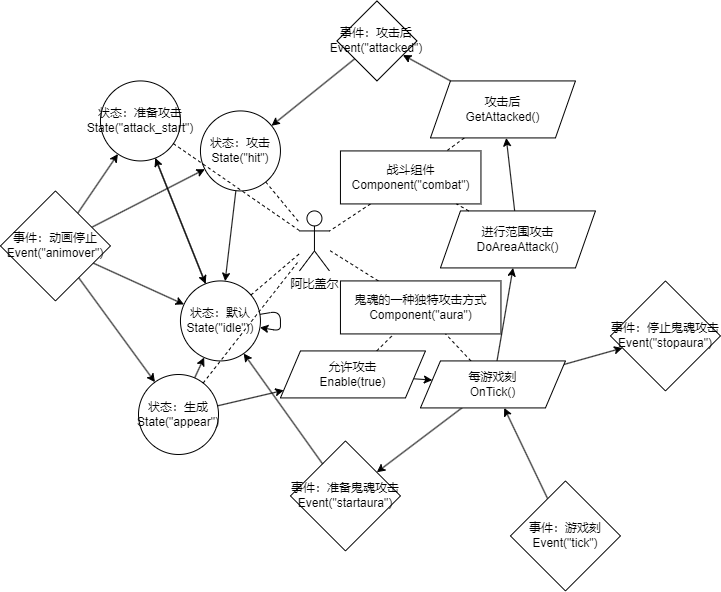

The diagram above was exported from draw.io. Its source (the exported page's mxGraphModel, read from the mxfile embedded in the PNG):
<mxGraphModel dx="1704" dy="573" grid="1" gridSize="10" guides="1" tooltips="1" connect="1" arrows="1" fold="1" page="1" pageScale="1" pageWidth="827" pageHeight="1169" math="0" shadow="0">
  <root>
    <mxCell id="0" />
    <mxCell id="1" parent="0" />
    <mxCell id="29" value="阿比盖尔" style="shape=umlActor;verticalLabelPosition=bottom;verticalAlign=top;html=1;outlineConnect=0;" vertex="1" parent="1">
      <mxGeometry x="-79.04584899960449" y="706.4349117022981" width="30" height="60" as="geometry" />
    </mxCell>
    <mxCell id="32" style="edgeStyle=none;html=1;dashed=1;endArrow=none;endFill=0;noEdgeStyle=1;" edge="1" parent="1" source="30" target="29">
      <mxGeometry relative="1" as="geometry" />
    </mxCell>
    <mxCell id="33" style="edgeStyle=none;html=1;dashed=1;endArrow=none;endFill=0;noEdgeStyle=1;" edge="1" parent="1" source="31" target="29">
      <mxGeometry relative="1" as="geometry" />
    </mxCell>
    <mxCell id="56" value="事件：停止鬼魂攻击&lt;br&gt;Event(&quot;stopaura&quot;)" style="rhombus;whiteSpace=wrap;html=1;" vertex="1" parent="1">
      <mxGeometry x="231.95415100039554" y="776.4349117022981" width="110" height="110" as="geometry" />
    </mxCell>
    <mxCell id="57" value="事件：准备鬼魂攻击&lt;br&gt;Event(&quot;startaura&quot;)" style="rhombus;whiteSpace=wrap;html=1;" vertex="1" parent="1">
      <mxGeometry x="-88.04584899960446" y="936.4349117022981" width="110" height="110" as="geometry" />
    </mxCell>
    <mxCell id="58" style="edgeStyle=none;html=1;fontFamily=Helvetica;fontSize=12;fontColor=rgb(240, 240, 240);noEdgeStyle=1;" edge="1" parent="1" source="39" target="56">
      <mxGeometry relative="1" as="geometry" />
    </mxCell>
    <mxCell id="59" style="edgeStyle=none;html=1;fontFamily=Helvetica;fontSize=12;fontColor=rgb(240, 240, 240);noEdgeStyle=1;" edge="1" parent="1" source="39" target="57">
      <mxGeometry relative="1" as="geometry" />
    </mxCell>
    <mxCell id="60" style="edgeStyle=none;html=1;fontFamily=Helvetica;fontSize=12;fontColor=rgb(240, 240, 240);noEdgeStyle=1;" edge="1" parent="1" source="39" target="46">
      <mxGeometry relative="1" as="geometry" />
    </mxCell>
    <mxCell id="31" value="鬼魂的一种独特攻击方式&lt;br&gt;Component(&quot;aura&quot;)" style="rounded=0;whiteSpace=wrap;html=1;container=0;" vertex="1" parent="1">
      <mxGeometry x="-38.04584899960446" y="776.4349117022981" width="160.5" height="53" as="geometry" />
    </mxCell>
    <mxCell id="64" style="edgeStyle=none;html=1;fontFamily=Helvetica;fontSize=12;fontColor=rgb(240, 240, 240);noEdgeStyle=1;" edge="1" parent="1" source="46" target="51">
      <mxGeometry relative="1" as="geometry" />
    </mxCell>
    <mxCell id="65" style="edgeStyle=none;html=1;fontFamily=Helvetica;fontSize=12;fontColor=rgb(240, 240, 240);endArrow=none;dashed=1;endFill=0;noEdgeStyle=1;" edge="1" parent="1" source="39" target="31">
      <mxGeometry relative="1" as="geometry" />
    </mxCell>
    <mxCell id="46" value="进行范围攻击&lt;br&gt;DoAreaAttack()" style="shape=parallelogram;perimeter=parallelogramPerimeter;whiteSpace=wrap;html=1;fixedSize=1;rounded=0;fontFamily=Helvetica;fontSize=12;" vertex="1" parent="1">
      <mxGeometry x="61.95415100039554" y="706.4349117022981" width="155" height="57" as="geometry" />
    </mxCell>
    <mxCell id="66" style="edgeStyle=none;html=1;fontFamily=Helvetica;fontSize=12;fontColor=rgb(240, 240, 240);dashed=1;endArrow=none;endFill=0;noEdgeStyle=1;" edge="1" parent="1" source="51" target="30">
      <mxGeometry relative="1" as="geometry" />
    </mxCell>
    <mxCell id="74" style="edgeStyle=none;html=1;fontFamily=Helvetica;fontSize=12;fontColor=rgb(240, 240, 240);endArrow=classic;endFill=1;noEdgeStyle=1;" edge="1" parent="1" source="51" target="73">
      <mxGeometry relative="1" as="geometry" />
    </mxCell>
    <mxCell id="51" value="攻击后&lt;br&gt;GetAttacked()" style="shape=parallelogram;perimeter=parallelogramPerimeter;whiteSpace=wrap;html=1;fixedSize=1;rounded=0;fontFamily=Helvetica;fontSize=12;" vertex="1" parent="1">
      <mxGeometry x="51.95415100039554" y="576.4349117022981" width="145" height="57" as="geometry" />
    </mxCell>
    <mxCell id="39" value="每游戏刻&lt;br&gt;OnTick()" style="shape=parallelogram;perimeter=parallelogramPerimeter;whiteSpace=wrap;html=1;fixedSize=1;rounded=0;fontFamily=Helvetica;fontSize=12;" vertex="1" parent="1">
      <mxGeometry x="41.95415100039554" y="856.4349117022981" width="145" height="47" as="geometry" />
    </mxCell>
    <mxCell id="30" value="战斗组件&lt;br&gt;Component(&quot;combat&quot;)&lt;span style=&quot;color: rgba(0, 0, 0, 0); font-family: monospace; font-size: 0px; text-align: start;&quot;&gt;%3CmxGraphModel%3E%3Croot%3E%3CmxCell%20id%3D%220%22%2F%3E%3CmxCell%20id%3D%221%22%20parent%3D%220%22%2F%3E%3CmxCell%20id%3D%222%22%20value%3D%22%E6%88%98%E6%96%97%E7%BB%84%E4%BB%B6%E8%BF%9B%E8%A1%8C%E8%8C%83%E5%9B%B4%E6%94%BB%E5%87%BB%26lt%3Bbr%26gt%3BComponent(%26quot%3Bcombat%26quot%3B)%3ADoAreaAttack()%22%20style%3D%22rounded%3D0%3BwhiteSpace%3Dwrap%3Bhtml%3D1%3B%22%20vertex%3D%221%22%20parent%3D%221%22%3E%3CmxGeometry%20x%3D%22200%22%20y%3D%22141%22%20width%3D%22230%22%20height%3D%2260%22%20as%3D%22geometry%22%2F%3E%3C%2FmxCell%3E%3C%2Froot%3E%3C%2FmxGraphModel%3E&lt;/span&gt;" style="rounded=0;whiteSpace=wrap;html=1;" vertex="1" parent="1">
      <mxGeometry x="-38.04584899960446" y="646.4349117022981" width="140.5" height="53" as="geometry" />
    </mxCell>
    <mxCell id="71" style="edgeStyle=none;html=1;fontFamily=Helvetica;fontSize=12;fontColor=rgb(240, 240, 240);dashed=1;endArrow=none;endFill=0;noEdgeStyle=1;" edge="1" parent="1" source="46" target="30">
      <mxGeometry relative="1" as="geometry">
        <mxPoint x="156.29069767441865" y="771" as="sourcePoint" />
        <mxPoint x="60.418604651162696" y="941" as="targetPoint" />
      </mxGeometry>
    </mxCell>
    <mxCell id="103" style="edgeStyle=none;html=1;fontFamily=Helvetica;fontSize=12;fontColor=rgb(240, 240, 240);endArrow=classic;endFill=1;noEdgeStyle=1;" edge="1" parent="1" source="73" target="96">
      <mxGeometry relative="1" as="geometry" />
    </mxCell>
    <mxCell id="73" value="事件：攻击后&lt;br&gt;Event(&quot;attacked&quot;)" style="rhombus;whiteSpace=wrap;html=1;rounded=0;fontFamily=Helvetica;fontSize=12;" vertex="1" parent="1">
      <mxGeometry x="-41.54584899960431" y="496.4349117022981" width="80" height="80" as="geometry" />
    </mxCell>
    <mxCell id="104" style="edgeStyle=none;html=1;fontFamily=Helvetica;fontSize=12;fontColor=rgb(240, 240, 240);endArrow=classic;endFill=1;noEdgeStyle=1;" edge="1" parent="1" source="75" target="77">
      <mxGeometry relative="1" as="geometry" />
    </mxCell>
    <mxCell id="75" value="状态：默认&lt;br&gt;State(&quot;idle&quot;))" style="ellipse;whiteSpace=wrap;html=1;aspect=fixed;rounded=0;fontFamily=Helvetica;fontSize=12;" vertex="1" parent="1">
      <mxGeometry x="-198.04584899960446" y="776.4349117022981" width="80" height="80" as="geometry" />
    </mxCell>
    <mxCell id="76" style="edgeStyle=none;html=1;dashed=1;endArrow=none;endFill=0;noEdgeStyle=1;" edge="1" parent="1" source="75" target="29">
      <mxGeometry relative="1" as="geometry">
        <mxPoint x="399.5937500000002" y="614" as="sourcePoint" />
        <mxPoint x="370.9999999999998" y="646.7956989247314" as="targetPoint" />
      </mxGeometry>
    </mxCell>
    <mxCell id="106" style="edgeStyle=none;html=1;fontFamily=Helvetica;fontSize=12;fontColor=rgb(240, 240, 240);endArrow=classic;endFill=1;noEdgeStyle=1;" edge="1" parent="1" source="77" target="75">
      <mxGeometry relative="1" as="geometry" />
    </mxCell>
    <mxCell id="77" value="状态：准备攻击&lt;br&gt;State(&quot;attack_start&quot;)" style="ellipse;whiteSpace=wrap;html=1;aspect=fixed;rounded=0;fontFamily=Helvetica;fontSize=12;" vertex="1" parent="1">
      <mxGeometry x="-278.04584899960446" y="576.4349117022981" width="80" height="80" as="geometry" />
    </mxCell>
    <mxCell id="105" style="edgeStyle=none;html=1;fontFamily=Helvetica;fontSize=12;fontColor=rgb(240, 240, 240);endArrow=classic;endFill=1;noEdgeStyle=1;" edge="1" parent="1" source="78" target="77">
      <mxGeometry relative="1" as="geometry" />
    </mxCell>
    <mxCell id="107" style="edgeStyle=none;html=1;fontFamily=Helvetica;fontSize=12;fontColor=rgb(240, 240, 240);endArrow=classic;endFill=1;noEdgeStyle=1;" edge="1" parent="1" source="78" target="96">
      <mxGeometry relative="1" as="geometry" />
    </mxCell>
    <mxCell id="111" style="edgeStyle=none;html=1;fontFamily=Helvetica;fontSize=12;fontColor=rgb(240, 240, 240);endArrow=classic;endFill=1;noEdgeStyle=1;" edge="1" parent="1" source="78" target="75">
      <mxGeometry relative="1" as="geometry" />
    </mxCell>
    <mxCell id="117" style="edgeStyle=none;html=1;fontFamily=Helvetica;fontSize=12;fontColor=rgb(240, 240, 240);endArrow=classic;endFill=1;noEdgeStyle=1;" edge="1" parent="1" source="78" target="116">
      <mxGeometry relative="1" as="geometry" />
    </mxCell>
    <mxCell id="78" value="事件：动画停止&lt;br&gt;Event(&quot;animover&quot;)" style="rhombus;whiteSpace=wrap;html=1;" vertex="1" parent="1">
      <mxGeometry x="-378.04584899960446" y="686.4349117022981" width="110" height="110" as="geometry" />
    </mxCell>
    <mxCell id="86" style="edgeStyle=none;html=1;fontFamily=Helvetica;fontSize=12;fontColor=rgb(240, 240, 240);endArrow=classic;endFill=1;noEdgeStyle=1;" edge="1" parent="1" source="57" target="75">
      <mxGeometry relative="1" as="geometry">
        <mxPoint x="-146.04584899960423" y="781.434911702298" as="sourcePoint" />
      </mxGeometry>
    </mxCell>
    <mxCell id="108" style="edgeStyle=none;html=1;fontFamily=Helvetica;fontSize=12;fontColor=rgb(240, 240, 240);endArrow=classic;endFill=1;noEdgeStyle=1;" edge="1" parent="1" source="96" target="75">
      <mxGeometry relative="1" as="geometry" />
    </mxCell>
    <mxCell id="96" value="状态：攻击&lt;br&gt;State(&quot;hit&quot;)" style="ellipse;whiteSpace=wrap;html=1;aspect=fixed;rounded=0;fontFamily=Helvetica;fontSize=12;" vertex="1" parent="1">
      <mxGeometry x="-178.04584899960446" y="606.4349117022981" width="80" height="80" as="geometry" />
    </mxCell>
    <mxCell id="97" style="edgeStyle=none;html=1;dashed=1;endArrow=none;endFill=0;noEdgeStyle=1;" edge="1" parent="1" source="77" target="29">
      <mxGeometry relative="1" as="geometry">
        <mxPoint x="497.635831057984" y="766.4933930842199" as="sourcePoint" />
        <mxPoint x="371" y="674.8620689655172" as="targetPoint" />
      </mxGeometry>
    </mxCell>
    <mxCell id="98" style="edgeStyle=none;html=1;dashed=1;endArrow=none;endFill=0;noEdgeStyle=1;" edge="1" parent="1" source="96" target="29">
      <mxGeometry relative="1" as="geometry">
        <mxPoint x="497.635831057984" y="766.4933930842199" as="sourcePoint" />
        <mxPoint x="371" y="674.8620689655172" as="targetPoint" />
      </mxGeometry>
    </mxCell>
    <mxCell id="110" style="edgeStyle=none;html=1;fontFamily=Helvetica;fontSize=12;fontColor=rgb(240, 240, 240);endArrow=classic;endFill=1;noEdgeStyle=1;" edge="1" parent="1" source="109" target="39">
      <mxGeometry relative="1" as="geometry" />
    </mxCell>
    <mxCell id="109" value="事件：游戏刻&lt;br&gt;Event(&quot;tick&quot;)" style="rhombus;whiteSpace=wrap;html=1;" vertex="1" parent="1">
      <mxGeometry x="131.95415100039554" y="976.4349117022981" width="110" height="110" as="geometry" />
    </mxCell>
    <mxCell id="112" style="edgeStyle=none;html=1;fontFamily=Helvetica;fontSize=12;fontColor=rgb(240, 240, 240);endArrow=classic;endFill=1;" edge="1" parent="1" source="75" target="75">
      <mxGeometry relative="1" as="geometry" />
    </mxCell>
    <mxCell id="115" style="edgeStyle=none;html=1;fontFamily=Helvetica;fontSize=12;fontColor=rgb(240, 240, 240);endArrow=classic;endFill=1;noEdgeStyle=1;" edge="1" parent="1" source="113" target="39">
      <mxGeometry relative="1" as="geometry" />
    </mxCell>
    <mxCell id="113" value="允许攻击&lt;br&gt;Enable(true)" style="shape=parallelogram;perimeter=parallelogramPerimeter;whiteSpace=wrap;html=1;fixedSize=1;rounded=0;fontFamily=Helvetica;fontSize=12;" vertex="1" parent="1">
      <mxGeometry x="-98.04584899960446" y="846.4349117022981" width="145" height="47" as="geometry" />
    </mxCell>
    <mxCell id="114" style="edgeStyle=none;html=1;fontFamily=Helvetica;fontSize=12;fontColor=rgb(240, 240, 240);endArrow=none;dashed=1;endFill=0;noEdgeStyle=1;" edge="1" parent="1" source="113" target="31">
      <mxGeometry relative="1" as="geometry">
        <mxPoint x="-80.68068046027861" y="467.00491170229816" as="sourcePoint" />
        <mxPoint x="84.7125779666876" y="595.0049117022982" as="targetPoint" />
      </mxGeometry>
    </mxCell>
    <mxCell id="118" style="edgeStyle=none;html=1;fontFamily=Helvetica;fontSize=12;fontColor=rgb(240, 240, 240);endArrow=classic;endFill=1;noEdgeStyle=1;" edge="1" parent="1" source="116" target="75">
      <mxGeometry relative="1" as="geometry" />
    </mxCell>
    <mxCell id="119" style="edgeStyle=none;html=1;fontFamily=Helvetica;fontSize=12;fontColor=rgb(240, 240, 240);endArrow=classic;endFill=1;noEdgeStyle=1;" edge="1" parent="1" source="116" target="113">
      <mxGeometry relative="1" as="geometry" />
    </mxCell>
    <mxCell id="116" value="状态：生成&lt;br&gt;State(&quot;appear&quot;)" style="ellipse;whiteSpace=wrap;html=1;aspect=fixed;rounded=0;fontFamily=Helvetica;fontSize=12;" vertex="1" parent="1">
      <mxGeometry x="-239.99584899960442" y="870.0049117022982" width="80" height="80" as="geometry" />
    </mxCell>
    <mxCell id="120" style="edgeStyle=none;html=1;dashed=1;endArrow=none;endFill=0;noEdgeStyle=1;" edge="1" parent="1" source="116" target="29">
      <mxGeometry relative="1" as="geometry">
        <mxPoint x="66.73605546753674" y="648.0049117022982" as="sourcePoint" />
        <mxPoint x="-57.04584899960446" y="710.8226080373765" as="targetPoint" />
      </mxGeometry>
    </mxCell>
  </root>
</mxGraphModel>